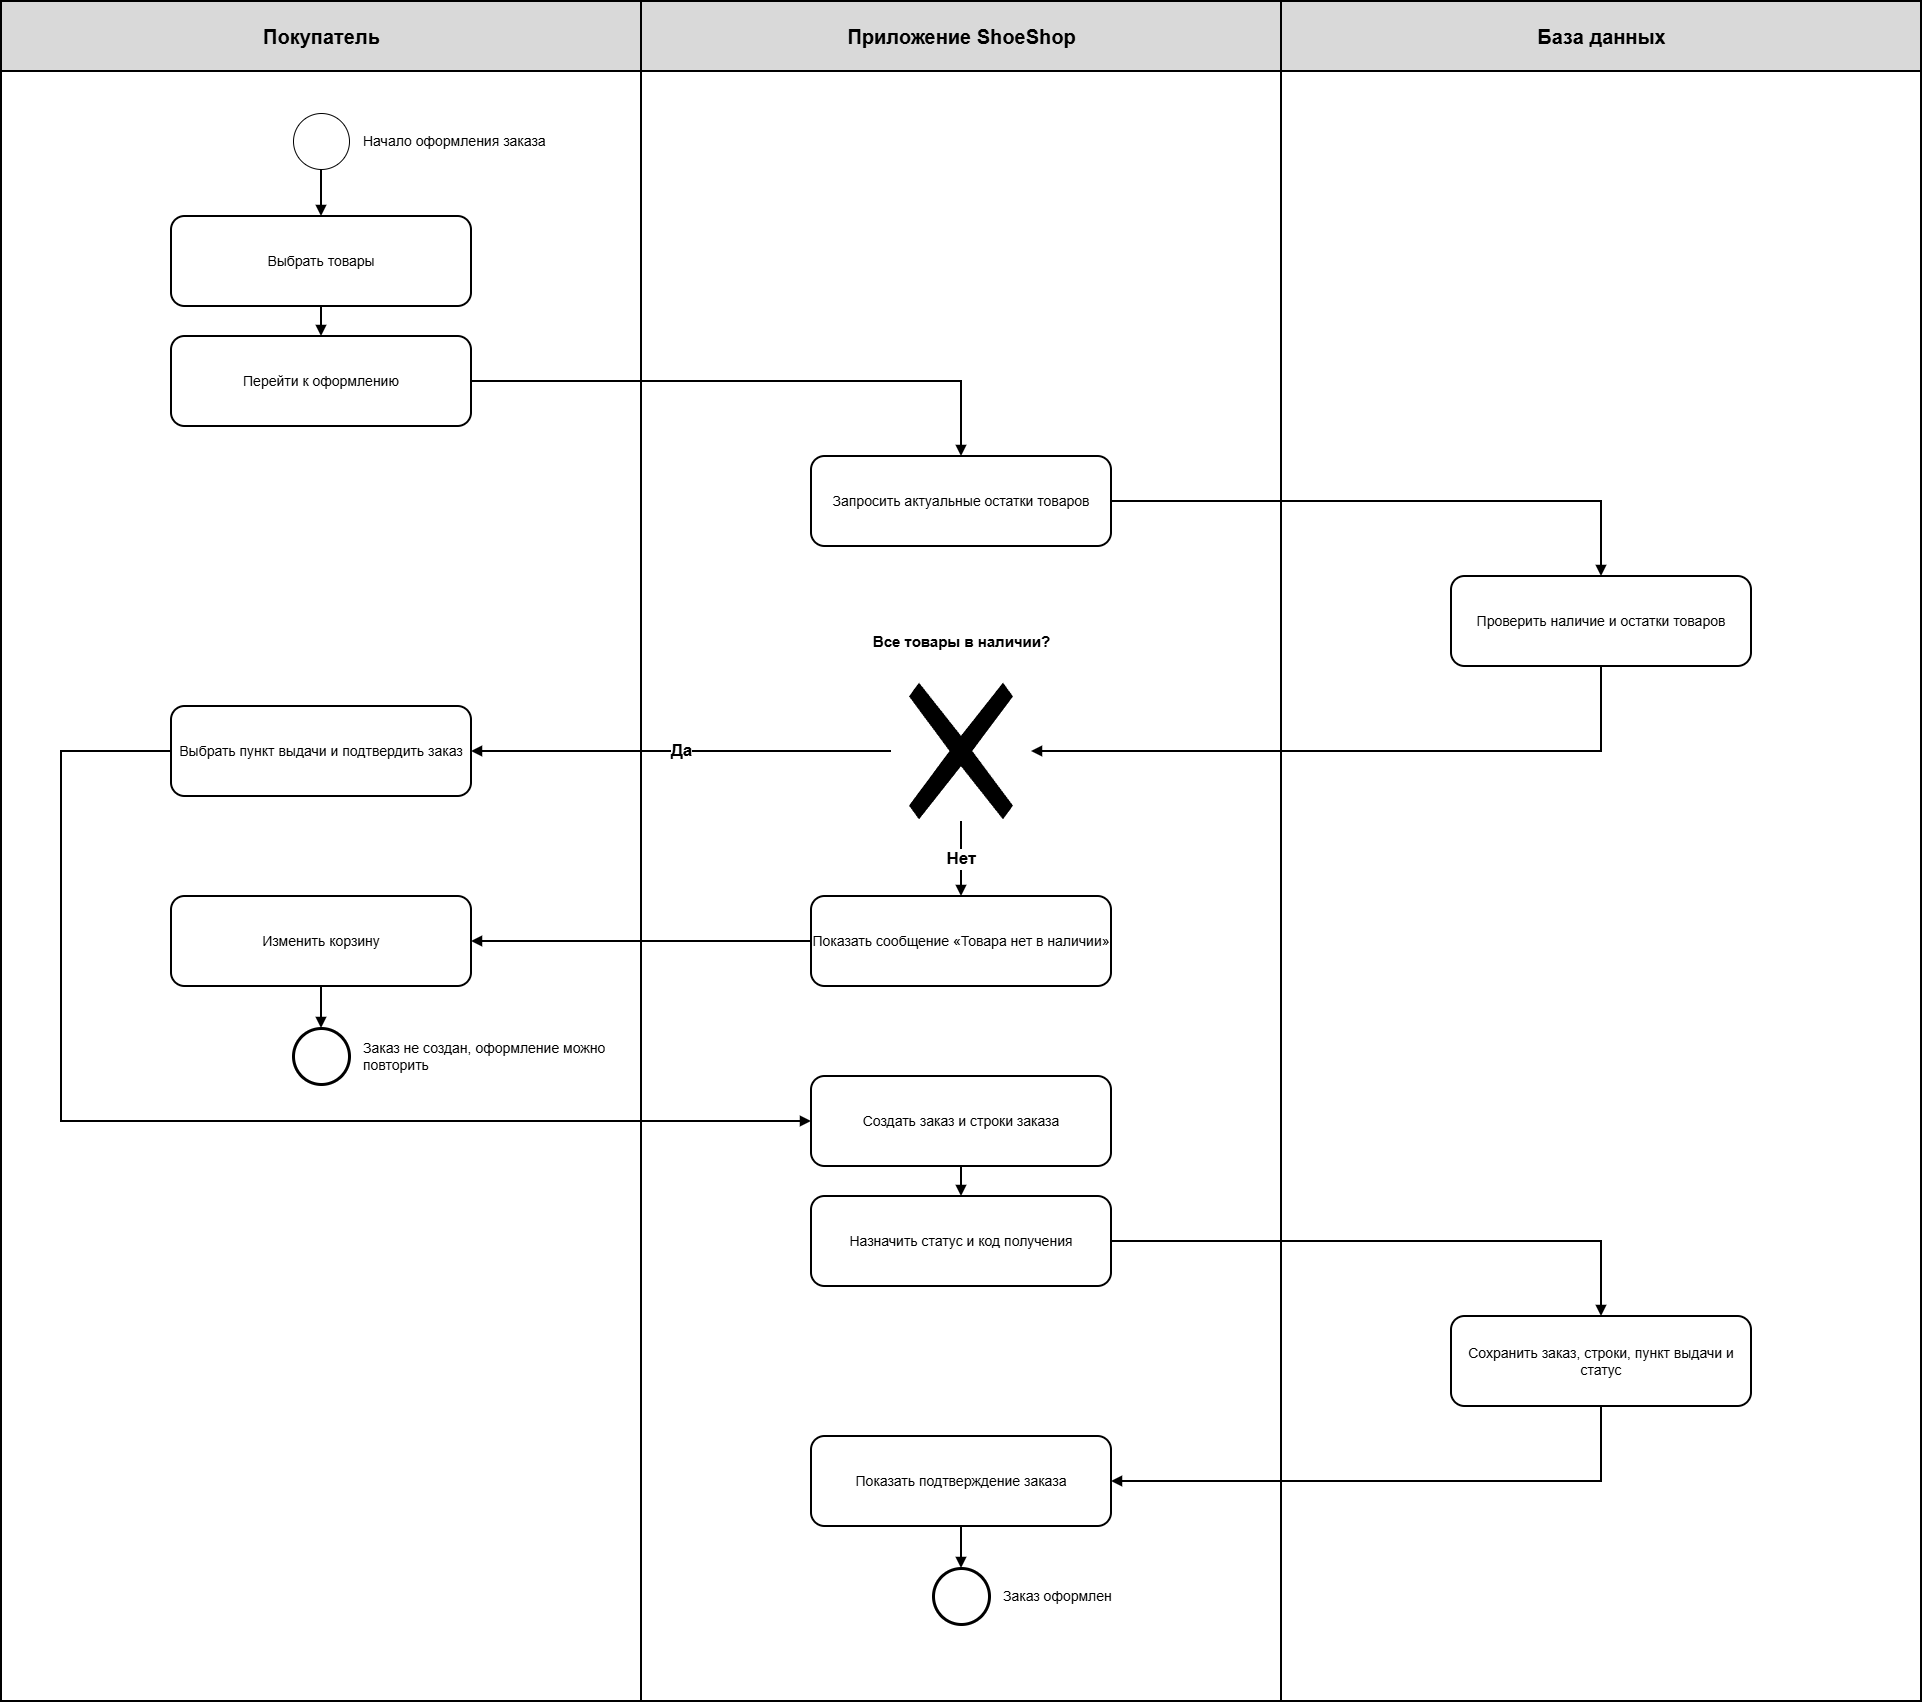

The diagram above was exported from draw.io. Its source (the exported page's mxGraphModel, read from the mxfile embedded in the PNG):
<mxGraphModel dx="4432" dy="3451" grid="1" gridSize="10" guides="1" tooltips="1" connect="1" arrows="1" fold="1" page="1" pageScale="1" pageWidth="1920" pageHeight="1700" math="0" shadow="0">
  <root>
    <mxCell id="0" />
    <mxCell id="1" parent="0" />
    <mxCell id="lane0" parent="1" style="swimlane;html=1;startSize=70;fillColor=#d9d9d9;swimlaneFillColor=none;strokeWidth=2;fontSize=20;fontStyle=1;" value="Покупатель" vertex="1">
      <mxGeometry height="1700" width="640" as="geometry" />
    </mxCell>
    <mxCell id="start" parent="lane0" style="shape=mxgraph.bpmn.shape;html=1;verticalLabelPosition=bottom;labelBackgroundColor=#ffffff;verticalAlign=top;align=center;perimeter=ellipsePerimeter;outlineConnect=0;outline=standard;symbol=general;" value="" vertex="1">
      <mxGeometry height="56" width="56" x="292" y="112" as="geometry" />
    </mxCell>
    <mxCell id="startt" parent="lane0" style="text;html=1;align=left;verticalAlign=middle;whiteSpace=wrap;fontSize=14;" value="Начало оформления заказа" vertex="1">
      <mxGeometry height="50" width="260" x="360" y="115" as="geometry" />
    </mxCell>
    <mxCell id="choose" parent="lane0" style="rounded=1;arcSize=15;whiteSpace=wrap;html=1;strokeWidth=2;fontSize=14;" value="Выбрать товары" vertex="1">
      <mxGeometry height="90" width="300" x="170" y="215" as="geometry" />
    </mxCell>
    <mxCell id="go" parent="lane0" style="rounded=1;arcSize=15;whiteSpace=wrap;html=1;strokeWidth=2;fontSize=14;" value="Перейти к оформлению" vertex="1">
      <mxGeometry height="90" width="300" x="170" y="335" as="geometry" />
    </mxCell>
    <mxCell id="pvz" parent="lane0" style="rounded=1;arcSize=15;whiteSpace=wrap;html=1;strokeWidth=2;fontSize=14;" value="Выбрать пункт выдачи и подтвердить заказ" vertex="1">
      <mxGeometry height="90" width="300" x="170" y="705" as="geometry" />
    </mxCell>
    <mxCell id="cart" parent="lane0" style="rounded=1;arcSize=15;whiteSpace=wrap;html=1;strokeWidth=2;fontSize=14;" value="Изменить корзину" vertex="1">
      <mxGeometry height="90" width="300" x="170" y="895" as="geometry" />
    </mxCell>
    <mxCell id="end2" parent="lane0" style="shape=mxgraph.bpmn.shape;html=1;verticalLabelPosition=bottom;labelBackgroundColor=#ffffff;verticalAlign=top;align=center;perimeter=ellipsePerimeter;outlineConnect=0;outline=end;symbol=general;" value="" vertex="1">
      <mxGeometry height="56" width="56" x="292" y="1027" as="geometry" />
    </mxCell>
    <mxCell id="end2t" parent="lane0" style="text;html=1;align=left;verticalAlign=middle;whiteSpace=wrap;fontSize=14;" value="Заказ не создан, оформление можно повторить" vertex="1">
      <mxGeometry height="50" width="260" x="360" y="1030" as="geometry" />
    </mxCell>
    <mxCell id="lane1" parent="1" style="swimlane;html=1;startSize=70;fillColor=#d9d9d9;swimlaneFillColor=none;strokeWidth=2;fontSize=20;fontStyle=1;" value="Приложение ShoeShop" vertex="1">
      <mxGeometry height="1700" width="640" x="640" as="geometry" />
    </mxCell>
    <mxCell id="req" parent="lane1" style="rounded=1;arcSize=15;whiteSpace=wrap;html=1;strokeWidth=2;fontSize=14;" value="Запросить актуальные остатки товаров" vertex="1">
      <mxGeometry height="90" width="300" x="170" y="455" as="geometry" />
    </mxCell>
    <mxCell id="gw" parent="lane1" style="shape=mxgraph.bpmn.shape;html=1;verticalLabelPosition=bottom;verticalAlign=top;align=center;perimeter=rhombusPerimeter;outlineConnect=0;outline=none;symbol=exclusiveGw;strokeWidth=2;" value="" vertex="1">
      <mxGeometry height="140" width="140" x="250" y="680" as="geometry" />
    </mxCell>
    <mxCell id="gwt" parent="lane1" style="text;html=1;align=center;verticalAlign=middle;fontSize=15;fontStyle=1;" value="Все товары в наличии?" vertex="1">
      <mxGeometry height="30" width="300" x="170" y="625" as="geometry" />
    </mxCell>
    <mxCell id="msg" parent="lane1" style="rounded=1;arcSize=15;whiteSpace=wrap;html=1;strokeWidth=2;fontSize=14;" value="Показать сообщение «Товара нет в наличии»" vertex="1">
      <mxGeometry height="90" width="300" x="170" y="895" as="geometry" />
    </mxCell>
    <mxCell id="mk" parent="lane1" style="rounded=1;arcSize=15;whiteSpace=wrap;html=1;strokeWidth=2;fontSize=14;" value="Создать заказ и строки заказа" vertex="1">
      <mxGeometry height="90" width="300" x="170" y="1075" as="geometry" />
    </mxCell>
    <mxCell id="st" parent="lane1" style="rounded=1;arcSize=15;whiteSpace=wrap;html=1;strokeWidth=2;fontSize=14;" value="Назначить статус и код получения" vertex="1">
      <mxGeometry height="90" width="300" x="170" y="1195" as="geometry" />
    </mxCell>
    <mxCell id="ok" parent="lane1" style="rounded=1;arcSize=15;whiteSpace=wrap;html=1;strokeWidth=2;fontSize=14;" value="Показать подтверждение заказа" vertex="1">
      <mxGeometry height="90" width="300" x="170" y="1435" as="geometry" />
    </mxCell>
    <mxCell id="end1" parent="lane1" style="shape=mxgraph.bpmn.shape;html=1;verticalLabelPosition=bottom;labelBackgroundColor=#ffffff;verticalAlign=top;align=center;perimeter=ellipsePerimeter;outlineConnect=0;outline=end;symbol=general;" value="" vertex="1">
      <mxGeometry height="56" width="56" x="292" y="1567" as="geometry" />
    </mxCell>
    <mxCell id="end1t" parent="lane1" style="text;html=1;align=left;verticalAlign=middle;whiteSpace=wrap;fontSize=14;" value="Заказ оформлен" vertex="1">
      <mxGeometry height="50" width="260" x="360" y="1570" as="geometry" />
    </mxCell>
    <mxCell id="lane2" parent="1" style="swimlane;html=1;startSize=70;fillColor=#d9d9d9;swimlaneFillColor=none;strokeWidth=2;fontSize=20;fontStyle=1;" value="База данных" vertex="1">
      <mxGeometry height="1700" width="640" x="1280" as="geometry" />
    </mxCell>
    <mxCell id="chk" parent="lane2" style="rounded=1;arcSize=15;whiteSpace=wrap;html=1;strokeWidth=2;fontSize=14;" value="Проверить наличие и остатки товаров" vertex="1">
      <mxGeometry height="90" width="300" x="170" y="575" as="geometry" />
    </mxCell>
    <mxCell id="sv" parent="lane2" style="rounded=1;arcSize=15;whiteSpace=wrap;html=1;strokeWidth=2;fontSize=14;" value="Сохранить заказ, строки, пункт выдачи и статус" vertex="1">
      <mxGeometry height="90" width="300" x="170" y="1315" as="geometry" />
    </mxCell>
    <mxCell id="e1" edge="1" parent="1" source="start" style="edgeStyle=orthogonalEdgeStyle;rounded=0;html=1;endArrow=block;endFill=1;strokeWidth=2;fontSize=17;fontStyle=1;exitX=0.5;exitY=1;exitDx=0;exitDy=0;entryX=0.5;entryY=0;entryDx=0;entryDy=0;" target="choose" value="">
      <mxGeometry relative="1" as="geometry" />
    </mxCell>
    <mxCell id="e2" edge="1" parent="1" source="choose" style="edgeStyle=orthogonalEdgeStyle;rounded=0;html=1;endArrow=block;endFill=1;strokeWidth=2;fontSize=17;fontStyle=1;exitX=0.5;exitY=1;exitDx=0;exitDy=0;entryX=0.5;entryY=0;entryDx=0;entryDy=0;" target="go" value="">
      <mxGeometry relative="1" as="geometry" />
    </mxCell>
    <mxCell id="e3" edge="1" parent="1" source="go" style="edgeStyle=orthogonalEdgeStyle;rounded=0;html=1;endArrow=block;endFill=1;strokeWidth=2;fontSize=17;fontStyle=1;exitX=1;exitY=0.5;exitDx=0;exitDy=0;entryX=0.5;entryY=0;entryDx=0;entryDy=0;" target="req" value="">
      <mxGeometry relative="1" as="geometry">
        <Array as="points">
          <mxPoint x="960" y="380" />
        </Array>
      </mxGeometry>
    </mxCell>
    <mxCell id="e4" edge="1" parent="1" source="req" style="edgeStyle=orthogonalEdgeStyle;rounded=0;html=1;endArrow=block;endFill=1;strokeWidth=2;fontSize=17;fontStyle=1;exitX=1;exitY=0.5;exitDx=0;exitDy=0;entryX=0.5;entryY=0;entryDx=0;entryDy=0;" target="chk" value="">
      <mxGeometry relative="1" as="geometry">
        <Array as="points">
          <mxPoint x="1600" y="500" />
        </Array>
      </mxGeometry>
    </mxCell>
    <mxCell id="e5" edge="1" parent="1" source="chk" style="edgeStyle=orthogonalEdgeStyle;rounded=0;html=1;endArrow=block;endFill=1;strokeWidth=2;fontSize=17;fontStyle=1;exitX=0.5;exitY=1;exitDx=0;exitDy=0;entryX=1;entryY=0.5;entryDx=0;entryDy=0;" target="gw" value="">
      <mxGeometry relative="1" as="geometry">
        <Array as="points">
          <mxPoint x="1600" y="750" />
        </Array>
      </mxGeometry>
    </mxCell>
    <mxCell id="e6" edge="1" parent="1" source="gw" style="edgeStyle=orthogonalEdgeStyle;rounded=0;html=1;endArrow=block;endFill=1;strokeWidth=2;fontSize=17;fontStyle=1;exitX=0;exitY=0.5;exitDx=0;exitDy=0;entryX=1;entryY=0.5;entryDx=0;entryDy=0;" target="pvz" value="Да">
      <mxGeometry relative="1" as="geometry" />
    </mxCell>
    <mxCell id="e7" edge="1" parent="1" source="gw" style="edgeStyle=orthogonalEdgeStyle;rounded=0;html=1;endArrow=block;endFill=1;strokeWidth=2;fontSize=17;fontStyle=1;exitX=0.5;exitY=1;exitDx=0;exitDy=0;entryX=0.5;entryY=0;entryDx=0;entryDy=0;" target="msg" value="Нет">
      <mxGeometry relative="1" as="geometry" />
    </mxCell>
    <mxCell id="e8" edge="1" parent="1" source="msg" style="edgeStyle=orthogonalEdgeStyle;rounded=0;html=1;endArrow=block;endFill=1;strokeWidth=2;fontSize=17;fontStyle=1;exitX=0;exitY=0.5;exitDx=0;exitDy=0;entryX=1;entryY=0.5;entryDx=0;entryDy=0;" target="cart" value="">
      <mxGeometry relative="1" as="geometry" />
    </mxCell>
    <mxCell id="e9" edge="1" parent="1" source="cart" style="edgeStyle=orthogonalEdgeStyle;rounded=0;html=1;endArrow=block;endFill=1;strokeWidth=2;fontSize=17;fontStyle=1;exitX=0.5;exitY=1;exitDx=0;exitDy=0;entryX=0.5;entryY=0;entryDx=0;entryDy=0;" target="end2" value="">
      <mxGeometry relative="1" as="geometry" />
    </mxCell>
    <mxCell id="e10" edge="1" parent="1" source="pvz" style="edgeStyle=orthogonalEdgeStyle;rounded=0;html=1;endArrow=block;endFill=1;strokeWidth=2;fontSize=17;fontStyle=1;exitX=0;exitY=0.5;exitDx=0;exitDy=0;entryX=0;entryY=0.5;entryDx=0;entryDy=0;" target="mk" value="">
      <mxGeometry relative="1" as="geometry">
        <Array as="points">
          <mxPoint x="60" y="750" />
          <mxPoint x="60" y="1120" />
        </Array>
      </mxGeometry>
    </mxCell>
    <mxCell id="e11" edge="1" parent="1" source="mk" style="edgeStyle=orthogonalEdgeStyle;rounded=0;html=1;endArrow=block;endFill=1;strokeWidth=2;fontSize=17;fontStyle=1;exitX=0.5;exitY=1;exitDx=0;exitDy=0;entryX=0.5;entryY=0;entryDx=0;entryDy=0;" target="st" value="">
      <mxGeometry relative="1" as="geometry" />
    </mxCell>
    <mxCell id="e12" edge="1" parent="1" source="st" style="edgeStyle=orthogonalEdgeStyle;rounded=0;html=1;endArrow=block;endFill=1;strokeWidth=2;fontSize=17;fontStyle=1;exitX=1;exitY=0.5;exitDx=0;exitDy=0;entryX=0.5;entryY=0;entryDx=0;entryDy=0;" target="sv" value="">
      <mxGeometry relative="1" as="geometry">
        <Array as="points">
          <mxPoint x="1600" y="1240" />
        </Array>
      </mxGeometry>
    </mxCell>
    <mxCell id="e13" edge="1" parent="1" source="sv" style="edgeStyle=orthogonalEdgeStyle;rounded=0;html=1;endArrow=block;endFill=1;strokeWidth=2;fontSize=17;fontStyle=1;exitX=0.5;exitY=1;exitDx=0;exitDy=0;entryX=1;entryY=0.5;entryDx=0;entryDy=0;" target="ok" value="">
      <mxGeometry relative="1" as="geometry">
        <Array as="points">
          <mxPoint x="1600" y="1480" />
        </Array>
      </mxGeometry>
    </mxCell>
    <mxCell id="e14" edge="1" parent="1" source="ok" style="edgeStyle=orthogonalEdgeStyle;rounded=0;html=1;endArrow=block;endFill=1;strokeWidth=2;fontSize=17;fontStyle=1;exitX=0.5;exitY=1;exitDx=0;exitDy=0;entryX=0.5;entryY=0;entryDx=0;entryDy=0;" target="end1" value="">
      <mxGeometry relative="1" as="geometry" />
    </mxCell>
  </root>
</mxGraphModel>